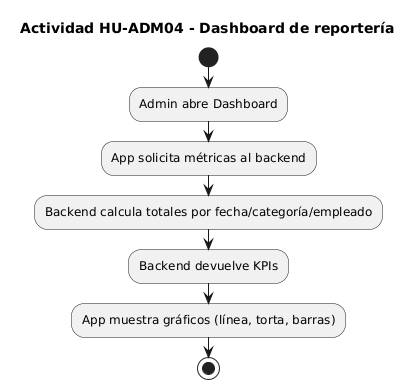

The diagram above was rendered by PlantUML. Its source (embedded in the PNG):
@startuml
title Actividad HU-ADM04 - Dashboard de reportería

start
:Admin abre Dashboard;

:App solicita métricas al backend;
:Backend calcula totales por fecha/categoría/empleado;

:Backend devuelve KPIs;
:App muestra gráficos (línea, torta, barras);

stop
@enduml